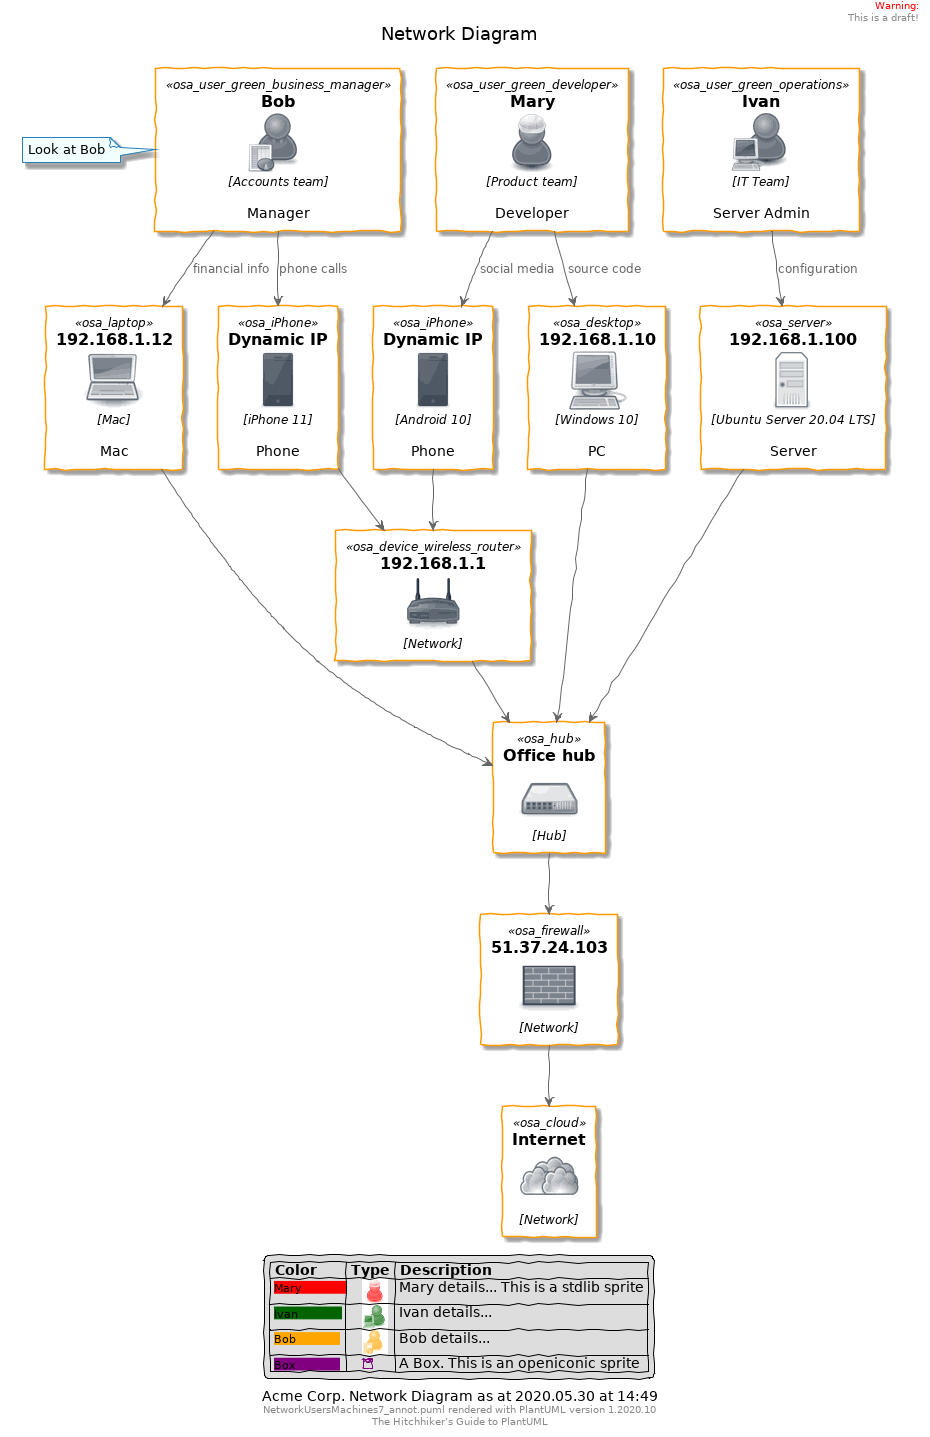

The diagram above was rendered by PlantUML. Its source (embedded in the PNG):
@startuml

skinparam backgroundColor white

skinparam note {
    BackgroundColor #F1FFFF
    BorderColor #2980B9
}

skinparam activity {
    BackgroundColor #BDE3FF
    ArrowColor #2980B9
    BorderColor #2980B9
    StartColor #227BC6
    EndColor #227BC6
    BarColor #227BC6
}

skinparam sequence {
    ArrowColor  #2980B9
    DividerBackgroundColor  #BDE3FF
    GroupBackgroundColor    #BDE3FF
    LifeLineBackgroundColor white
    LifeLineBorderColor #2980B9
    ParticipantBackgroundColor  #BDE3FF
    ParticipantBorderColor  #2980B9
    BoxLineColor    #2980B9
    BoxBackgroundColor  #DDDDDD
}

skinparam componentBackgroundColor    #BDE3FF
skinparam component {
    skinparam componentArrowColor #A80036
    skinparam BorderColor    #A80036
    skinparam InterfaceBackgroundColor   #BDE3FF
    skinparam InterfaceBorderColor   #A80036
}


skinparam stateBackgroundColor #BDE3FF
skinparam state {
    skinparam BorderColor #2980B9
    skinparam ArrowColor #2980B9
    skinparam StartColor black
    skinparam EndColor   black
}


skinparam stereotype {                  
    skinparam CBackgroundColor  #ADD1B2
    skinparam ABackgroundColor  #A9DCDF
    skinparam IBackgroundColor  #B4A7E5
    skinparam EBackgroundColor  #EB937F
}

skinparam actorBackgroundColor #BDE3FF
skinparam actor {
    skinparam BorderColor    #A80036
}

skinparam usecase {
    skinparam ArrowColor   #A80036
    skinparam BorderColor  #A80036
}

skinparam class {
    skinparam ArrowColor #A80036
    skinparam BackgroundColor    #BDE3FF
    skinparam BorderColor    #A80036
}


skinparam object {
    skinparam ArrowColor    #A80036
    skinparam BackgroundColor   #BDE3FF
    skinparam BorderColor   #A80036
}


skinparam packageBackgroundColor  #white
skinparam agentBackgroundColor  #BDE3FF
skinparam artifactBackgroundColor  #BDE3FF
skinparam boundaryBackgroundColor  #BDE3FF
skinparam cardBackgroundColor  #BDE3FF
skinparam cloudBackgroundColor  #BDE3FF
skinparam controlBackgroundColor  #BDE3FF
skinparam databaseBackgroundColor  #BDE3FF
skinparam entityBackgroundColor  #BDE3FF
skinparam fileBackgroundColor  #BDE3FF
skinparam folderBackgroundColor  #BDE3FF
skinparam frameBackgroundColor  #BDE3FF
skinparam interfaceBackgroundColor  #BDE3FF
skinparam nodeBackgroundColor  #BDE3FF
skinparam queueBackgroundColor  #BDE3FF
skinparam stackBackgroundColor  #BDE3FF
skinparam rectangleBackgroundColor  #BDE3FF
skinparam storageBackgroundColor  #BDE3FF
skinparam usecaseBackgroundColor #BDE3FF
!define osaPuml https://raw.githubusercontent.com/Crashedmind/PlantUML-opensecurityarchitecture2-icons/master
!include osaPuml/Common.puml
!include osaPuml/User/all.puml
!include osaPuml/Hardware/all.puml
!include osaPuml/Misc/all.puml
!include osaPuml/Server/all.puml
!include osaPuml/Site/all.puml

/'
 comments
. Mary is a Developer in the Product team. She has a Windows 10 PC and an Android phone.
. Bob is a Manager in the Accounts team. He has Mac and an iPhone.
. Ivan is an IT guy who looks after the server. 
. They connect to the network hub, and via a firewall to the Internet.
'/

Title Network Diagram

skinparam handwritten true
header
<font color=red>Warning:</font>
This is a draft!
endheader

' Users
together {
osa_user_green_developer(Mary, "Mary", "Product team", "Developer")
osa_user_green_operations(Ivan, "Ivan", "IT Team", "Server Admin")
osa_user_green_business_manager(Bob, "Bob", "Accounts team", "Manager")
note left : Look at Bob
}

' Devices
together {
osa_desktop(pc, "192.168.1.10", "Windows 10", "PC")
osa_laptop(mac, "192.168.1.12", "Mac", "Mac")
osa_iPhone(iphone, "Dynamic IP", "iPhone 11", "Phone")
osa_iPhone(android, "Dynamic IP", "Android 10", "Phone")
osa_server(server, "192.168.1.100", "Ubuntu Server 20.04 LTS", "Server")
}


' Network

osa_device_wireless_router(wifiAP, "192.168.1.1", "Network")
osa_hub(hub, "Office hub", "Hub")
osa_firewall(firewall, "51.37.24.103", "Network")
osa_cloud(cloud, "Internet", "Network")


Mary --> pc: source code
Mary --> android: social media

Bob --> mac: financial info
Bob --> iphone: phone calls


Ivan --> server: configuration

iphone --> wifiAP
android --> wifiAP
wifiAP --> hub

server --> hub
mac --> hub
pc --> hub


hub --> firewall

firewall --> cloud


legend
    |= Color |= Type |= Description |
    | <size:11><back:#Red>Mary           </back></size>|    <color:Red><$osa_user_green_developer*.4></color> | Mary details... This is a stdlib sprite |
    | <size:11><back:#DarkGreen>Ivan           </back></size>|    <color:DarkGreen><$osa_user_green_operations*.4></color> | Ivan details... |
    | <size:11><back:#Orange>Bob           </back></size>|    <color:Orange><$osa_user_green_business_manager*.4></color> | Bob details... |
    | <size:11><back:#Purple>Box           </back></size>|    <color:Purple><&box></color> | A Box. This is an openiconic sprite |
endlegend

caption Acme Corp. Network Diagram as at %date("yyyy.MM.dd' at 'HH:mm")

center footer %filename() rendered with PlantUML version %version()\nThe Hitchhiker’s Guide to PlantUML
@enduml